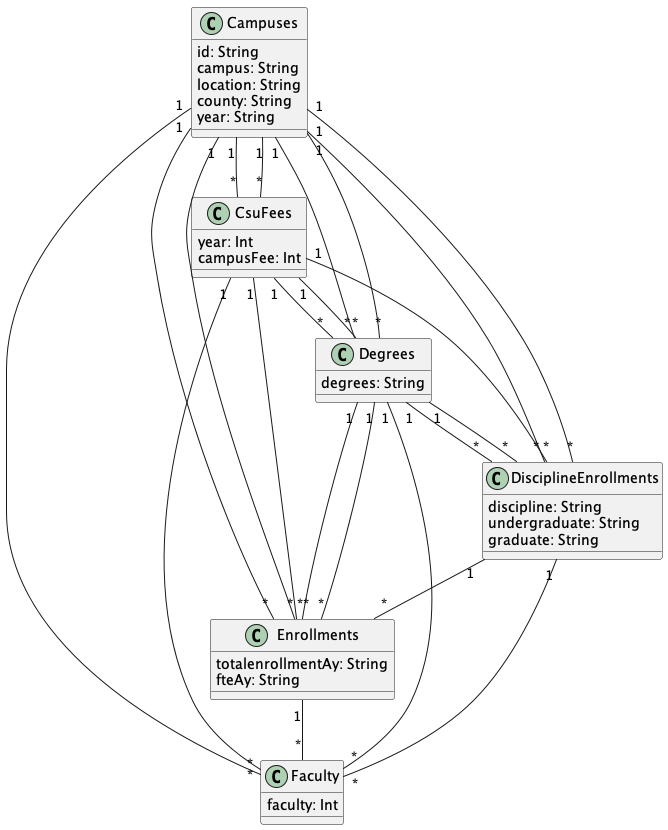

The diagram above was rendered by PlantUML. Its source (embedded in the PNG):
@startuml "Csu1"


class Campuses{
  id: String
  campus: String
  location: String
  county: String
  year: String
}

class CsuFees{
  year: Int
  campusFee: Int
}

class Degrees{
  degrees: String
}

class DisciplineEnrollments{
  discipline: String
  undergraduate: String
  graduate: String
}

class Enrollments{
  totalenrollmentAy: String
  fteAy: String
}

class Faculty{
  faculty: Int
}



Campuses "1" -- "*" CsuFees

Campuses "1" -- "*" DisciplineEnrollments

Campuses "1" -- "*" Faculty

Campuses "1" -- "*" Enrollments

Campuses "1" -- "*" Degrees

Campuses "1" -- "*" Enrollments

Campuses "1" -- "*" CsuFees

Campuses "1" -- "*" DisciplineEnrollments

Campuses "1" -- "*" Degrees

CsuFees "1" -- "*" DisciplineEnrollments

CsuFees "1" -- "*" Faculty

CsuFees "1" -- "*" Enrollments

CsuFees "1" -- "*" Degrees

CsuFees "1" -- "*" Degrees

Degrees "1" -- "*" DisciplineEnrollments

Degrees "1" -- "*" Faculty

Degrees "1" -- "*" Enrollments

Degrees "1" -- "*" DisciplineEnrollments

Degrees "1" -- "*" Enrollments

DisciplineEnrollments "1" -- "*" Faculty

DisciplineEnrollments "1" -- "*" Enrollments

Enrollments "1" -- "*" Faculty


@enduml